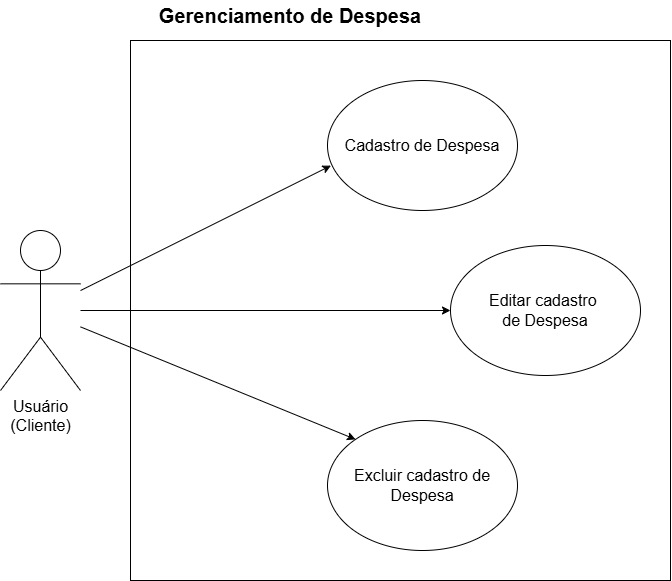

The diagram above was exported from draw.io. Its source (the exported page's mxGraphModel, read from the mxfile embedded in the PNG):
<mxGraphModel dx="1323" dy="728" grid="1" gridSize="10" guides="1" tooltips="1" connect="1" arrows="1" fold="1" page="1" pageScale="1" pageWidth="827" pageHeight="1169" math="0" shadow="0">
  <root>
    <mxCell id="0" />
    <mxCell id="1" parent="0" />
    <mxCell id="HyCtxT0rWM0Kp2CFd1zj-1" parent="1" style="whiteSpace=wrap;html=1;aspect=fixed;" value="" vertex="1">
      <mxGeometry height="540" width="540" x="440" y="270" as="geometry" />
    </mxCell>
    <mxCell id="HyCtxT0rWM0Kp2CFd1zj-2" parent="1" style="shape=umlActor;verticalLabelPosition=bottom;verticalAlign=top;html=1;outlineConnect=0;" value="&lt;font style=&quot;font-size: 16px;&quot;&gt;Usuário&lt;/font&gt;&lt;div&gt;&lt;font style=&quot;font-size: 16px;&quot;&gt;(Cliente)&lt;/font&gt;&lt;/div&gt;&lt;div&gt;&lt;br&gt;&lt;/div&gt;" vertex="1">
      <mxGeometry height="160" width="80" x="310" y="460" as="geometry" />
    </mxCell>
    <mxCell id="HyCtxT0rWM0Kp2CFd1zj-3" parent="1" style="ellipse;whiteSpace=wrap;html=1;" value="&lt;font style=&quot;font-size: 16px;&quot;&gt;Cadastro de Despesa&lt;/font&gt;" vertex="1">
      <mxGeometry height="130" width="190" x="637" y="310" as="geometry" />
    </mxCell>
    <mxCell id="HyCtxT0rWM0Kp2CFd1zj-4" parent="1" style="ellipse;whiteSpace=wrap;html=1;" value="&lt;font style=&quot;font-size: 16px;&quot;&gt;Editar cadastro&amp;nbsp;&lt;/font&gt;&lt;div&gt;&lt;font style=&quot;font-size: 16px;&quot;&gt;de Despesa&lt;/font&gt;&lt;/div&gt;" vertex="1">
      <mxGeometry height="130" width="190" x="760" y="475" as="geometry" />
    </mxCell>
    <mxCell id="HyCtxT0rWM0Kp2CFd1zj-5" parent="1" style="ellipse;whiteSpace=wrap;html=1;" value="&lt;font style=&quot;font-size: 16px;&quot;&gt;Excluir cadastro de Despesa&lt;/font&gt;" vertex="1">
      <mxGeometry height="130" width="190" x="637" y="650" as="geometry" />
    </mxCell>
    <mxCell id="HyCtxT0rWM0Kp2CFd1zj-7" edge="1" parent="1" source="HyCtxT0rWM0Kp2CFd1zj-2" style="endArrow=classic;html=1;rounded=0;entryX=0.018;entryY=0.655;entryDx=0;entryDy=0;entryPerimeter=0;" target="HyCtxT0rWM0Kp2CFd1zj-3" value="">
      <mxGeometry height="50" relative="1" width="50" as="geometry">
        <mxPoint x="1070" y="660" as="sourcePoint" />
        <mxPoint x="1120" y="610" as="targetPoint" />
      </mxGeometry>
    </mxCell>
    <mxCell id="HyCtxT0rWM0Kp2CFd1zj-8" edge="1" parent="1" source="HyCtxT0rWM0Kp2CFd1zj-2" style="endArrow=classic;html=1;rounded=0;entryX=0;entryY=0.5;entryDx=0;entryDy=0;" target="HyCtxT0rWM0Kp2CFd1zj-4" value="">
      <mxGeometry height="50" relative="1" width="50" as="geometry">
        <mxPoint x="1070" y="660" as="sourcePoint" />
        <mxPoint x="1120" y="610" as="targetPoint" />
      </mxGeometry>
    </mxCell>
    <mxCell id="HyCtxT0rWM0Kp2CFd1zj-9" edge="1" parent="1" source="HyCtxT0rWM0Kp2CFd1zj-2" style="endArrow=classic;html=1;rounded=0;entryX=0;entryY=0;entryDx=0;entryDy=0;" target="HyCtxT0rWM0Kp2CFd1zj-5" value="">
      <mxGeometry height="50" relative="1" width="50" as="geometry">
        <mxPoint x="1070" y="660" as="sourcePoint" />
        <mxPoint x="1120" y="610" as="targetPoint" />
      </mxGeometry>
    </mxCell>
    <mxCell id="HyCtxT0rWM0Kp2CFd1zj-16" parent="1" style="text;html=1;whiteSpace=wrap;strokeColor=none;fillColor=none;align=center;verticalAlign=middle;rounded=0;" value="&lt;font style=&quot;font-size: 20px;&quot;&gt;&lt;b&gt;Gerenciamento de Despesa&lt;/b&gt;&lt;/font&gt;" vertex="1">
      <mxGeometry height="30" width="320" x="440" y="230" as="geometry" />
    </mxCell>
  </root>
</mxGraphModel>